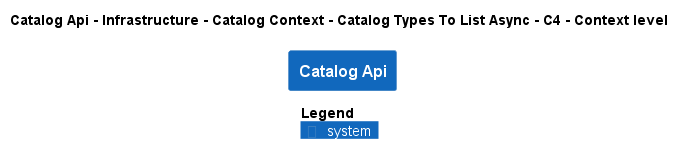

The diagram above was rendered by PlantUML. Its source (embedded in the PNG):
@startuml
!pragma layout smetana
!include ..\..\..\..\..\..\..\..\.c4s\C4_Context.puml

AddElementTag("state:new", $bgColor=green, $fontColor=#ffffff, $borderColor=green, $shadowing="False")
AddElementTag("state:changed", $bgColor=orange, $fontColor=#ffffff, $borderColor=orange, $shadowing="False")
AddElementTag("state:removed", $bgColor=red, $fontColor=#ffffff, $borderColor=red, $shadowing="False")

AddRelTag("state:new", $textColor=green, $lineColor=green)
AddRelTag("state:changed", $textColor=orange, $lineColor=orange)
AddRelTag("state:removed", $textColor=red, $lineColor=red)

SHOW_PERSON_PORTRAIT()
LAYOUT_TOP_DOWN()

skinparam linetype polyline

title Catalog Api - Infrastructure - Catalog Context - Catalog Types To List Async - C4 - Context level

System(dotnet.eShop.Architecture.SoftwareSystems.CatalogApi, "Catalog Api", "")



SHOW_LEGEND()
@enduml